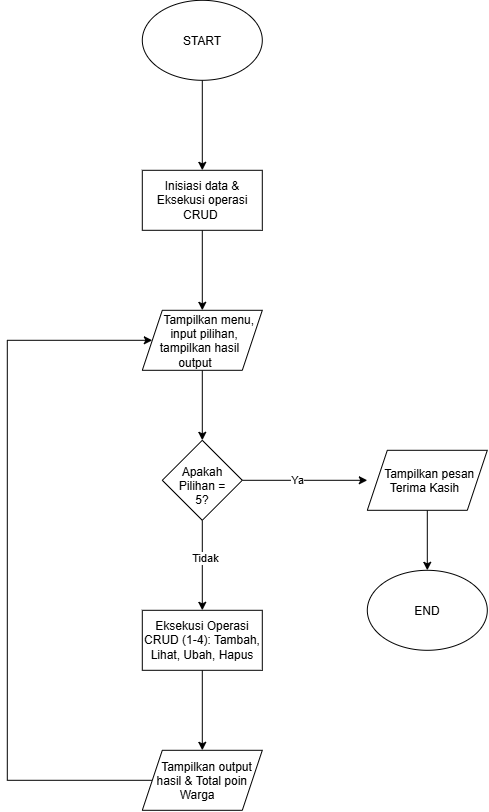

The diagram above was exported from draw.io. Its source (the exported page's mxGraphModel, read from the mxfile embedded in the PNG):
<mxGraphModel dx="1288" dy="843" grid="1" gridSize="10" guides="1" tooltips="1" connect="1" arrows="1" fold="1" page="1" pageScale="1" pageWidth="850" pageHeight="1100" math="0" shadow="0">
  <root>
    <mxCell id="0" />
    <mxCell id="1" parent="0" />
    <mxCell id="zl8J25bYXICZsoPkYlbj-237" edge="1" parent="1" source="zl8J25bYXICZsoPkYlbj-235" style="edgeStyle=orthogonalEdgeStyle;rounded=0;orthogonalLoop=1;jettySize=auto;html=1;" target="zl8J25bYXICZsoPkYlbj-236" value="">
      <mxGeometry relative="1" as="geometry" />
    </mxCell>
    <mxCell id="zl8J25bYXICZsoPkYlbj-235" parent="1" style="ellipse;whiteSpace=wrap;html=1;shapeInside=1;" value="START" vertex="1">
      <mxGeometry height="80" width="120" x="365" y="40" as="geometry" />
    </mxCell>
    <mxCell id="zl8J25bYXICZsoPkYlbj-239" edge="1" parent="1" source="zl8J25bYXICZsoPkYlbj-236" style="edgeStyle=orthogonalEdgeStyle;rounded=0;orthogonalLoop=1;jettySize=auto;html=1;" target="zl8J25bYXICZsoPkYlbj-238" value="">
      <mxGeometry relative="1" as="geometry" />
    </mxCell>
    <mxCell id="zl8J25bYXICZsoPkYlbj-236" parent="1" style="whiteSpace=wrap;html=1;" value="Inisiasi data &amp;amp; Eksekusi operasi CRUD&amp;nbsp;" vertex="1">
      <mxGeometry height="60" width="120" x="365" y="210" as="geometry" />
    </mxCell>
    <mxCell id="zl8J25bYXICZsoPkYlbj-241" edge="1" parent="1" source="zl8J25bYXICZsoPkYlbj-238" style="edgeStyle=orthogonalEdgeStyle;rounded=0;orthogonalLoop=1;jettySize=auto;html=1;" target="zl8J25bYXICZsoPkYlbj-240" value="">
      <mxGeometry relative="1" as="geometry" />
    </mxCell>
    <mxCell id="zl8J25bYXICZsoPkYlbj-238" parent="1" style="shape=parallelogram;perimeter=parallelogramPerimeter;whiteSpace=wrap;html=1;shapeInside=1;fixedSize=1;" value="Tampilkan menu, input pilihan, tampilkan hasil output" vertex="1">
      <mxGeometry height="60" width="120" x="365" y="350" as="geometry" />
    </mxCell>
    <mxCell id="zl8J25bYXICZsoPkYlbj-252" edge="1" parent="1" source="zl8J25bYXICZsoPkYlbj-240" style="edgeStyle=orthogonalEdgeStyle;rounded=0;orthogonalLoop=1;jettySize=auto;html=1;" target="zl8J25bYXICZsoPkYlbj-251" value="">
      <mxGeometry relative="1" as="geometry" />
    </mxCell>
    <mxCell id="zl8J25bYXICZsoPkYlbj-255" connectable="0" parent="zl8J25bYXICZsoPkYlbj-252" style="edgeLabel;html=1;align=center;verticalAlign=middle;resizable=0;points=[];" value="Tidak" vertex="1">
      <mxGeometry relative="1" x="-0.1667" y="3" as="geometry">
        <mxPoint as="offset" />
      </mxGeometry>
    </mxCell>
    <mxCell id="zl8J25bYXICZsoPkYlbj-259" edge="1" parent="1" source="zl8J25bYXICZsoPkYlbj-240" style="edgeStyle=orthogonalEdgeStyle;rounded=0;orthogonalLoop=1;jettySize=auto;html=1;" value="">
      <mxGeometry relative="1" as="geometry">
        <mxPoint x="590" y="520" as="targetPoint" />
      </mxGeometry>
    </mxCell>
    <mxCell id="zl8J25bYXICZsoPkYlbj-261" connectable="0" parent="zl8J25bYXICZsoPkYlbj-259" style="edgeLabel;html=1;align=center;verticalAlign=middle;resizable=0;points=[];" value="Ya" vertex="1">
      <mxGeometry relative="1" x="-0.1184" as="geometry">
        <mxPoint as="offset" />
      </mxGeometry>
    </mxCell>
    <mxCell id="zl8J25bYXICZsoPkYlbj-240" parent="1" style="rhombus;whiteSpace=wrap;html=1;shapeInside=1;" value="Apakah Pilihan = 5?" vertex="1">
      <mxGeometry height="80" width="80" x="385" y="480" as="geometry" />
    </mxCell>
    <mxCell id="zl8J25bYXICZsoPkYlbj-256" edge="1" parent="1" source="zl8J25bYXICZsoPkYlbj-246" style="edgeStyle=orthogonalEdgeStyle;rounded=0;orthogonalLoop=1;jettySize=auto;html=1;" target="zl8J25bYXICZsoPkYlbj-250" value="">
      <mxGeometry relative="1" as="geometry" />
    </mxCell>
    <mxCell id="zl8J25bYXICZsoPkYlbj-246" parent="1" style="shape=parallelogram;perimeter=parallelogramPerimeter;whiteSpace=wrap;html=1;shapeInside=1;fixedSize=1;" value="Tampilkan pesan Terima Kasih" vertex="1">
      <mxGeometry height="60" width="120" x="590" y="490" as="geometry" />
    </mxCell>
    <mxCell id="zl8J25bYXICZsoPkYlbj-250" parent="1" style="ellipse;whiteSpace=wrap;html=1;shapeInside=1;" value="END" vertex="1">
      <mxGeometry height="80" width="120" x="590" y="610" as="geometry" />
    </mxCell>
    <mxCell id="zl8J25bYXICZsoPkYlbj-254" edge="1" parent="1" source="zl8J25bYXICZsoPkYlbj-251" style="edgeStyle=orthogonalEdgeStyle;rounded=0;orthogonalLoop=1;jettySize=auto;html=1;" target="zl8J25bYXICZsoPkYlbj-253" value="">
      <mxGeometry relative="1" as="geometry" />
    </mxCell>
    <mxCell id="zl8J25bYXICZsoPkYlbj-251" parent="1" style="whiteSpace=wrap;html=1;" value="Eksekusi Operasi CRUD (1-4): Tambah, Lihat, Ubah, Hapus" vertex="1">
      <mxGeometry height="60" width="120" x="365" y="650" as="geometry" />
    </mxCell>
    <mxCell id="zl8J25bYXICZsoPkYlbj-263" edge="1" parent="1" source="zl8J25bYXICZsoPkYlbj-253" style="edgeStyle=orthogonalEdgeStyle;rounded=0;orthogonalLoop=1;jettySize=auto;html=1;entryX=0;entryY=0.5;entryDx=0;entryDy=0;" target="zl8J25bYXICZsoPkYlbj-238" value="">
      <mxGeometry relative="1" as="geometry">
        <Array as="points">
          <mxPoint x="230.04" y="820.04" />
          <mxPoint x="230.04" y="380.04" />
        </Array>
      </mxGeometry>
    </mxCell>
    <mxCell id="zl8J25bYXICZsoPkYlbj-253" parent="1" style="shape=parallelogram;perimeter=parallelogramPerimeter;whiteSpace=wrap;html=1;shapeInside=1;fixedSize=1;" value="Tampilkan output hasil &amp;amp; Total poin Warga" vertex="1">
      <mxGeometry height="60" width="120" x="365" y="790" as="geometry" />
    </mxCell>
  </root>
</mxGraphModel>